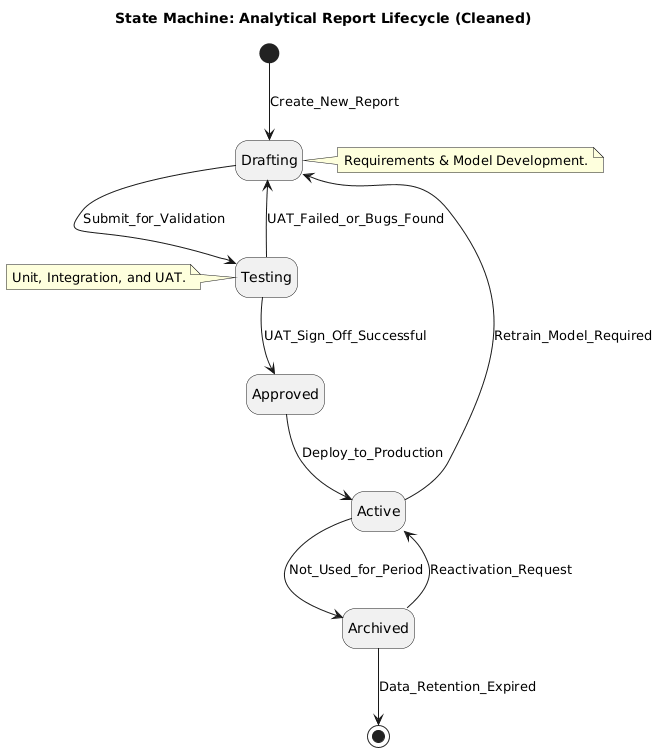

The diagram above was rendered by PlantUML. Its source (embedded in the PNG):
@startuml
title **State Machine: Analytical Report Lifecycle (Cleaned)**

hide empty description

' Initial State
[*] --> Drafting : Create_New_Report

' === States ===
state Drafting
state Testing
state Approved
state Active
state Archived

' === Notes (Attached to States) ===
note right of Drafting : Requirements & Model Development.
note left of Testing : Unit, Integration, and UAT.

' === Transitions ===
Drafting --> Testing : Submit_for_Validation
Testing --> Approved : UAT_Sign_Off_Successful
Testing --> Drafting : UAT_Failed_or_Bugs_Found

Approved --> Active : Deploy_to_Production
Active --> Drafting : Retrain_Model_Required
Active --> Archived : Not_Used_for_Period

Archived --> Active : Reactivation_Request

' Final State
Archived --> [*] : Data_Retention_Expired
@enduml